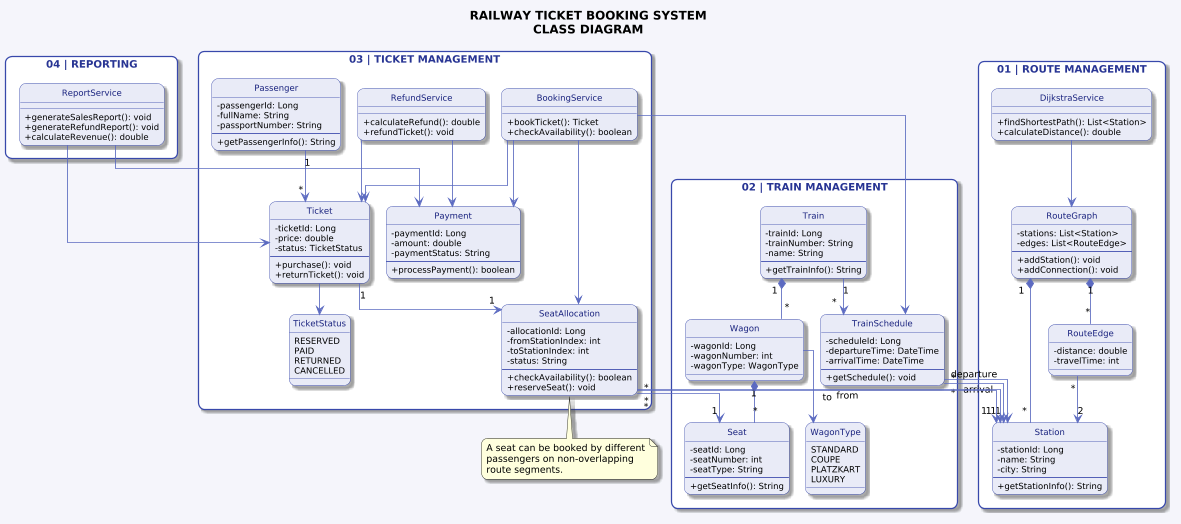

The diagram above was rendered by PlantUML. Its source (embedded in the PNG):
@startuml
title RAILWAY TICKET BOOKING SYSTEM\nCLASS DIAGRAM

hide circle
top to bottom direction

scale 0.85

skinparam backgroundColor #F4F5FA
skinparam shadowing true
skinparam roundcorner 15
skinparam classAttributeIconSize 0
skinparam defaultFontName Arial
skinparam defaultFontSize 11
skinparam classFontSize 12
skinparam classAttributeFontSize 10
skinparam classMethodFontSize 10
skinparam packageFontSize 12
skinparam linetype ortho
skinparam packageStyle rectangle
skinparam nodesep 20
skinparam ranksep 25

skinparam class {
    BackgroundColor #E8EAF6
    BorderColor #3949AB
    FontColor #1A237E
    ArrowColor #5C6BC0
}

skinparam package {
    BackgroundColor #FFFFFF
    BorderColor #3949AB
    FontColor #283593
}

skinparam enum {
    BackgroundColor #FFF3E0
    BorderColor #EF6C00
    FontColor #E65100
}

package "01 | ROUTE MANAGEMENT" {

    class Station {
        - stationId: Long
        - name: String
        - city: String
        --
        + getStationInfo(): String
    }

    class RouteGraph {
        - stations: List<Station>
        - edges: List<RouteEdge>
        --
        + addStation(): void
        + addConnection(): void
    }

    class RouteEdge {
        - distance: double
        - travelTime: int
    }

    class DijkstraService {
        + findShortestPath(): List<Station>
        + calculateDistance(): double
    }
}

package "02 | TRAIN MANAGEMENT" {

    class Train {
        - trainId: Long
        - trainNumber: String
        - name: String
        --
        + getTrainInfo(): String
    }

    class TrainSchedule {
        - scheduleId: Long
        - departureTime: DateTime
        - arrivalTime: DateTime
        --
        + getSchedule(): void
    }

    class Wagon {
        - wagonId: Long
        - wagonNumber: int
        - wagonType: WagonType
    }

    class Seat {
        - seatId: Long
        - seatNumber: int
        - seatType: String
        --
        + getSeatInfo(): String
    }

    enum WagonType {
        STANDARD
        COUPE
        PLATZKART
        LUXURY
    }
}

package "03 | TICKET MANAGEMENT" {

    class Passenger {
        - passengerId: Long
        - fullName: String
        - passportNumber: String
        --
        + getPassengerInfo(): String
    }

    class Ticket {
        - ticketId: Long
        - price: double
        - status: TicketStatus
        --
        + purchase(): void
        + returnTicket(): void
    }

    class SeatAllocation {
        - allocationId: Long
        - fromStationIndex: int
        - toStationIndex: int
        - status: String
        --
        + checkAvailability(): boolean
        + reserveSeat(): void
    }

    class BookingService {
        + bookTicket(): Ticket
        + checkAvailability(): boolean
    }

    class Payment {
        - paymentId: Long
        - amount: double
        - paymentStatus: String
        --
        + processPayment(): boolean
    }

    class RefundService {
        + calculateRefund(): double
        + refundTicket(): void
    }

    enum TicketStatus {
        RESERVED
        PAID
        RETURNED
        CANCELLED
    }
}

package "04 | REPORTING" {

    class ReportService {
        + generateSalesReport(): void
        + generateRefundReport(): void
        + calculateRevenue(): double
    }
}

RouteGraph "1" *-- "*" Station
RouteGraph "1" *-- "*" RouteEdge
RouteEdge "*" --> "2" Station
DijkstraService --> RouteGraph

Train "1" *-- "*" Wagon
Wagon "1" *-- "*" Seat
Train "1" --> "*" TrainSchedule

TrainSchedule "*" --> "1" Station : departure
TrainSchedule "*" --> "1" Station : arrival

Passenger "1" --> "*" Ticket
Ticket "1" --> "1" SeatAllocation
SeatAllocation "*" --> "1" Seat
SeatAllocation "*" --> "1" Station : from
SeatAllocation "*" --> "1" Station : to

BookingService --> TrainSchedule
BookingService --> SeatAllocation
BookingService --> Ticket
BookingService --> Payment

RefundService --> Ticket
RefundService --> Payment

ReportService --> Ticket
ReportService --> Payment

Wagon --> WagonType
Ticket --> TicketStatus

note bottom of SeatAllocation
  A seat can be booked by different
  passengers on non-overlapping
  route segments.
end note
@enduml